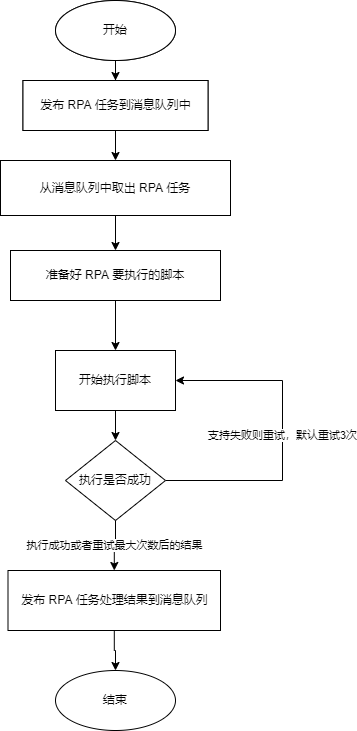

The diagram above was exported from draw.io. Its source (the exported page's mxGraphModel, read from the mxfile embedded in the PNG):
<mxGraphModel dx="1102" dy="865" grid="1" gridSize="10" guides="1" tooltips="1" connect="1" arrows="1" fold="1" page="1" pageScale="1" pageWidth="850" pageHeight="11000" math="0" shadow="0">
  <root>
    <mxCell id="0" />
    <mxCell id="1" parent="0" />
    <mxCell id="mTTLoHPRRbxZ-c6wlgUK-19" value="" style="group" parent="1" vertex="1" connectable="0">
      <mxGeometry x="230" y="90" width="282" height="730" as="geometry" />
    </mxCell>
    <mxCell id="mTTLoHPRRbxZ-c6wlgUK-1" value="开始" style="ellipse;whiteSpace=wrap;html=1;" parent="mTTLoHPRRbxZ-c6wlgUK-19" vertex="1">
      <mxGeometry x="55" width="120" height="60" as="geometry" />
    </mxCell>
    <mxCell id="mTTLoHPRRbxZ-c6wlgUK-2" value="发布 RPA 任务到消息队列中" style="whiteSpace=wrap;html=1;" parent="mTTLoHPRRbxZ-c6wlgUK-19" vertex="1">
      <mxGeometry x="22.5" y="80" width="185" height="50" as="geometry" />
    </mxCell>
    <mxCell id="mTTLoHPRRbxZ-c6wlgUK-3" value="从消息队列中取出 RPA 任务" style="whiteSpace=wrap;html=1;" parent="mTTLoHPRRbxZ-c6wlgUK-19" vertex="1">
      <mxGeometry y="160" width="230" height="55" as="geometry" />
    </mxCell>
    <mxCell id="mTTLoHPRRbxZ-c6wlgUK-4" value="" style="edgeStyle=orthogonalEdgeStyle;rounded=0;orthogonalLoop=1;jettySize=auto;html=1;startArrow=none;startFill=0;endArrow=classic;endFill=1;" parent="mTTLoHPRRbxZ-c6wlgUK-19" source="mTTLoHPRRbxZ-c6wlgUK-2" target="mTTLoHPRRbxZ-c6wlgUK-3" edge="1">
      <mxGeometry relative="1" as="geometry" />
    </mxCell>
    <mxCell id="mTTLoHPRRbxZ-c6wlgUK-5" value="准备好 RPA 要执行的脚本" style="whiteSpace=wrap;html=1;" parent="mTTLoHPRRbxZ-c6wlgUK-19" vertex="1">
      <mxGeometry x="10" y="250" width="210" height="50" as="geometry" />
    </mxCell>
    <mxCell id="mTTLoHPRRbxZ-c6wlgUK-6" value="" style="edgeStyle=orthogonalEdgeStyle;rounded=0;orthogonalLoop=1;jettySize=auto;html=1;startArrow=none;startFill=0;endArrow=classic;endFill=1;" parent="mTTLoHPRRbxZ-c6wlgUK-19" source="mTTLoHPRRbxZ-c6wlgUK-3" target="mTTLoHPRRbxZ-c6wlgUK-5" edge="1">
      <mxGeometry relative="1" as="geometry" />
    </mxCell>
    <mxCell id="mTTLoHPRRbxZ-c6wlgUK-7" value="开始执行脚本" style="whiteSpace=wrap;html=1;" parent="mTTLoHPRRbxZ-c6wlgUK-19" vertex="1">
      <mxGeometry x="55" y="350" width="120" height="60" as="geometry" />
    </mxCell>
    <mxCell id="mTTLoHPRRbxZ-c6wlgUK-8" style="edgeStyle=orthogonalEdgeStyle;rounded=0;orthogonalLoop=1;jettySize=auto;html=1;exitX=0.5;exitY=1;exitDx=0;exitDy=0;startArrow=none;startFill=0;endArrow=classic;endFill=1;" parent="mTTLoHPRRbxZ-c6wlgUK-19" source="mTTLoHPRRbxZ-c6wlgUK-5" target="mTTLoHPRRbxZ-c6wlgUK-7" edge="1">
      <mxGeometry relative="1" as="geometry" />
    </mxCell>
    <mxCell id="mTTLoHPRRbxZ-c6wlgUK-9" value="支持失败则重试，默认重试3次" style="edgeStyle=orthogonalEdgeStyle;rounded=0;orthogonalLoop=1;jettySize=auto;html=1;entryX=1;entryY=0.5;entryDx=0;entryDy=0;startArrow=none;startFill=0;endArrow=classic;endFill=1;" parent="mTTLoHPRRbxZ-c6wlgUK-19" source="mTTLoHPRRbxZ-c6wlgUK-10" target="mTTLoHPRRbxZ-c6wlgUK-7" edge="1">
      <mxGeometry relative="1" as="geometry">
        <Array as="points">
          <mxPoint x="282" y="480" />
          <mxPoint x="282" y="380" />
        </Array>
      </mxGeometry>
    </mxCell>
    <mxCell id="mTTLoHPRRbxZ-c6wlgUK-10" value="执行是否成功" style="rhombus;whiteSpace=wrap;html=1;" parent="mTTLoHPRRbxZ-c6wlgUK-19" vertex="1">
      <mxGeometry x="65" y="440" width="100" height="80" as="geometry" />
    </mxCell>
    <mxCell id="mTTLoHPRRbxZ-c6wlgUK-11" value="" style="edgeStyle=orthogonalEdgeStyle;rounded=0;orthogonalLoop=1;jettySize=auto;html=1;startArrow=none;startFill=0;endArrow=classic;endFill=1;" parent="mTTLoHPRRbxZ-c6wlgUK-19" source="mTTLoHPRRbxZ-c6wlgUK-7" target="mTTLoHPRRbxZ-c6wlgUK-10" edge="1">
      <mxGeometry relative="1" as="geometry" />
    </mxCell>
    <mxCell id="mTTLoHPRRbxZ-c6wlgUK-12" value="发布 RPA 任务处理结果到消息队列" style="whiteSpace=wrap;html=1;" parent="mTTLoHPRRbxZ-c6wlgUK-19" vertex="1">
      <mxGeometry x="7.5" y="570" width="212.5" height="60" as="geometry" />
    </mxCell>
    <mxCell id="mTTLoHPRRbxZ-c6wlgUK-13" value="执行成功或者重试最大次数后的结果" style="edgeStyle=orthogonalEdgeStyle;rounded=0;orthogonalLoop=1;jettySize=auto;html=1;startArrow=none;startFill=0;endArrow=classic;endFill=1;" parent="mTTLoHPRRbxZ-c6wlgUK-19" source="mTTLoHPRRbxZ-c6wlgUK-10" target="mTTLoHPRRbxZ-c6wlgUK-12" edge="1">
      <mxGeometry relative="1" as="geometry" />
    </mxCell>
    <mxCell id="mTTLoHPRRbxZ-c6wlgUK-14" value="结束" style="ellipse;whiteSpace=wrap;html=1;" parent="mTTLoHPRRbxZ-c6wlgUK-19" vertex="1">
      <mxGeometry x="55" y="670" width="120" height="60" as="geometry" />
    </mxCell>
    <mxCell id="mTTLoHPRRbxZ-c6wlgUK-15" value="" style="edgeStyle=orthogonalEdgeStyle;rounded=0;orthogonalLoop=1;jettySize=auto;html=1;startArrow=none;startFill=0;endArrow=classic;endFill=1;" parent="mTTLoHPRRbxZ-c6wlgUK-19" source="mTTLoHPRRbxZ-c6wlgUK-12" target="mTTLoHPRRbxZ-c6wlgUK-14" edge="1">
      <mxGeometry relative="1" as="geometry" />
    </mxCell>
    <mxCell id="mTTLoHPRRbxZ-c6wlgUK-16" value="" style="edgeStyle=orthogonalEdgeStyle;orthogonalLoop=1;jettySize=auto;html=1;startArrow=none;startFill=0;endArrow=classic;endFill=1;rounded=0;" parent="mTTLoHPRRbxZ-c6wlgUK-19" source="mTTLoHPRRbxZ-c6wlgUK-1" target="mTTLoHPRRbxZ-c6wlgUK-2" edge="1">
      <mxGeometry relative="1" as="geometry" />
    </mxCell>
    <mxCell id="mTTLoHPRRbxZ-c6wlgUK-17" value="开始" style="ellipse;whiteSpace=wrap;html=1;" parent="mTTLoHPRRbxZ-c6wlgUK-19" vertex="1">
      <mxGeometry x="55" width="120" height="60" as="geometry" />
    </mxCell>
    <mxCell id="mTTLoHPRRbxZ-c6wlgUK-18" value="发布 RPA 任务到消息队列中" style="whiteSpace=wrap;html=1;" parent="mTTLoHPRRbxZ-c6wlgUK-19" vertex="1">
      <mxGeometry x="22.5" y="80" width="185" height="50" as="geometry" />
    </mxCell>
  </root>
</mxGraphModel>